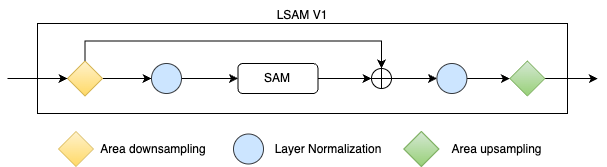

The diagram above was exported from draw.io. Its source (the exported page's mxGraphModel, read from the mxfile embedded in the PNG):
<mxGraphModel dx="1207" dy="694" grid="1" gridSize="10" guides="1" tooltips="1" connect="1" arrows="1" fold="1" page="1" pageScale="1" pageWidth="827" pageHeight="1169" math="0" shadow="0">
  <root>
    <mxCell id="0" />
    <mxCell id="1" parent="0" />
    <mxCell id="2" value="" style="rounded=0;whiteSpace=wrap;html=1;" vertex="1" parent="1">
      <mxGeometry x="148" y="1192" width="530" height="90" as="geometry" />
    </mxCell>
    <mxCell id="3" value="SAM" style="rounded=1;whiteSpace=wrap;html=1;" vertex="1" parent="1">
      <mxGeometry x="348.44" y="1232" width="80" height="30" as="geometry" />
    </mxCell>
    <mxCell id="4" style="edgeStyle=orthogonalEdgeStyle;rounded=0;orthogonalLoop=1;jettySize=auto;html=1;exitX=1;exitY=0.5;exitDx=0;exitDy=0;entryX=0;entryY=0.5;entryDx=0;entryDy=0;" edge="1" source="5" target="8" parent="1">
      <mxGeometry relative="1" as="geometry" />
    </mxCell>
    <mxCell id="5" value="" style="rhombus;whiteSpace=wrap;html=1;fillColor=#fff2cc;gradientColor=#ffd966;strokeColor=#d6b656;" vertex="1" parent="1">
      <mxGeometry x="178" y="1229.5" width="35" height="35" as="geometry" />
    </mxCell>
    <mxCell id="6" value="" style="endArrow=classic;html=1;rounded=0;entryX=0;entryY=0.5;entryDx=0;entryDy=0;" edge="1" target="5" parent="1">
      <mxGeometry width="50" height="50" relative="1" as="geometry">
        <mxPoint x="118" y="1247" as="sourcePoint" />
        <mxPoint x="428" y="1142" as="targetPoint" />
      </mxGeometry>
    </mxCell>
    <mxCell id="7" style="edgeStyle=orthogonalEdgeStyle;rounded=0;orthogonalLoop=1;jettySize=auto;html=1;exitX=1;exitY=0.5;exitDx=0;exitDy=0;entryX=0;entryY=0.5;entryDx=0;entryDy=0;" edge="1" source="8" target="3" parent="1">
      <mxGeometry relative="1" as="geometry" />
    </mxCell>
    <mxCell id="8" value="" style="ellipse;whiteSpace=wrap;html=1;aspect=fixed;fillColor=#cce5ff;strokeColor=#36393d;" vertex="1" parent="1">
      <mxGeometry x="262" y="1232" width="30" height="30" as="geometry" />
    </mxCell>
    <mxCell id="9" style="edgeStyle=orthogonalEdgeStyle;rounded=0;orthogonalLoop=1;jettySize=auto;html=1;exitX=1;exitY=0.5;exitDx=0;exitDy=0;entryX=0;entryY=0.5;entryDx=0;entryDy=0;" edge="1" source="10" target="16" parent="1">
      <mxGeometry relative="1" as="geometry" />
    </mxCell>
    <mxCell id="10" value="" style="ellipse;whiteSpace=wrap;html=1;aspect=fixed;fillColor=#cce5ff;strokeColor=#36393d;" vertex="1" parent="1">
      <mxGeometry x="547.4" y="1232" width="30" height="30" as="geometry" />
    </mxCell>
    <mxCell id="11" style="edgeStyle=orthogonalEdgeStyle;rounded=0;orthogonalLoop=1;jettySize=auto;html=1;exitX=1;exitY=0.5;exitDx=0;exitDy=0;exitPerimeter=0;entryX=0;entryY=0.5;entryDx=0;entryDy=0;" edge="1" source="12" target="10" parent="1">
      <mxGeometry relative="1" as="geometry" />
    </mxCell>
    <mxCell id="12" value="" style="verticalLabelPosition=bottom;verticalAlign=top;html=1;shape=mxgraph.flowchart.summing_function;" vertex="1" parent="1">
      <mxGeometry x="482.00000000000006" y="1237" width="20" height="20" as="geometry" />
    </mxCell>
    <mxCell id="13" style="edgeStyle=orthogonalEdgeStyle;rounded=0;orthogonalLoop=1;jettySize=auto;html=1;exitX=1;exitY=0.5;exitDx=0;exitDy=0;entryX=0;entryY=0.5;entryDx=0;entryDy=0;entryPerimeter=0;" edge="1" source="3" target="12" parent="1">
      <mxGeometry relative="1" as="geometry" />
    </mxCell>
    <mxCell id="14" style="edgeStyle=orthogonalEdgeStyle;rounded=0;orthogonalLoop=1;jettySize=auto;html=1;exitX=0.5;exitY=0;exitDx=0;exitDy=0;entryX=0.5;entryY=0;entryDx=0;entryDy=0;entryPerimeter=0;" edge="1" source="5" target="12" parent="1">
      <mxGeometry relative="1" as="geometry" />
    </mxCell>
    <mxCell id="15" style="edgeStyle=orthogonalEdgeStyle;rounded=0;orthogonalLoop=1;jettySize=auto;html=1;exitX=1;exitY=0.5;exitDx=0;exitDy=0;" edge="1" source="16" parent="1">
      <mxGeometry relative="1" as="geometry">
        <mxPoint x="708.31" y="1247" as="targetPoint" />
      </mxGeometry>
    </mxCell>
    <mxCell id="16" value="" style="rhombus;whiteSpace=wrap;html=1;fillColor=#d5e8d4;gradientColor=#97d077;strokeColor=#82b366;" vertex="1" parent="1">
      <mxGeometry x="620.31" y="1229.5" width="35" height="35" as="geometry" />
    </mxCell>
    <mxCell id="17" value="LSAM V1" style="text;html=1;align=center;verticalAlign=middle;whiteSpace=wrap;rounded=0;" vertex="1" parent="1">
      <mxGeometry x="148" y="1169" width="530" height="30" as="geometry" />
    </mxCell>
    <mxCell id="18" value="" style="rhombus;whiteSpace=wrap;html=1;fillColor=#fff2cc;gradientColor=#ffd966;strokeColor=#d6b656;" vertex="1" parent="1">
      <mxGeometry x="169" y="1300" width="35" height="35" as="geometry" />
    </mxCell>
    <mxCell id="19" value="Area downsampling" style="text;html=1;align=center;verticalAlign=middle;whiteSpace=wrap;rounded=0;" vertex="1" parent="1">
      <mxGeometry x="205.75" y="1302.5" width="116" height="30" as="geometry" />
    </mxCell>
    <mxCell id="20" value="" style="ellipse;whiteSpace=wrap;html=1;aspect=fixed;fillColor=#cce5ff;strokeColor=#36393d;" vertex="1" parent="1">
      <mxGeometry x="344" y="1302.5" width="30" height="30" as="geometry" />
    </mxCell>
    <mxCell id="21" value="Layer Normalization" style="text;html=1;align=center;verticalAlign=middle;whiteSpace=wrap;rounded=0;" vertex="1" parent="1">
      <mxGeometry x="381.13" y="1302.5" width="116" height="30" as="geometry" />
    </mxCell>
    <mxCell id="22" value="" style="rhombus;whiteSpace=wrap;html=1;fillColor=#d5e8d4;gradientColor=#97d077;strokeColor=#82b366;" vertex="1" parent="1">
      <mxGeometry x="514.4399999999999" y="1300" width="35" height="35" as="geometry" />
    </mxCell>
    <mxCell id="23" value="Area upsampling" style="text;html=1;align=center;verticalAlign=middle;whiteSpace=wrap;rounded=0;" vertex="1" parent="1">
      <mxGeometry x="555.85" y="1302.5" width="103.15" height="30" as="geometry" />
    </mxCell>
  </root>
</mxGraphModel>